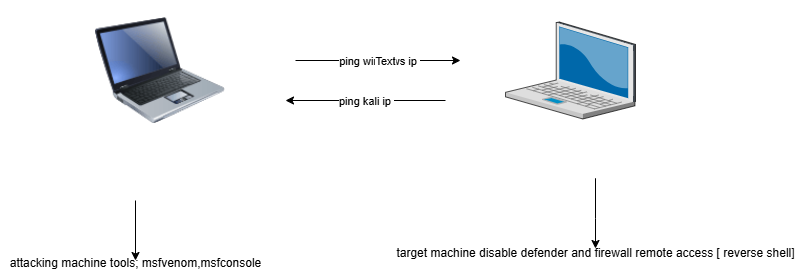

The diagram above was exported from draw.io. Its source (the exported page's mxGraphModel, read from the mxfile embedded in the PNG):
<mxGraphModel dx="880" dy="468" grid="1" gridSize="10" guides="1" tooltips="1" connect="1" arrows="1" fold="1" page="1" pageScale="1" pageWidth="850" pageHeight="1100" math="0" shadow="0">
  <root>
    <mxCell id="0" />
    <mxCell id="1" parent="0" />
    <mxCell id="hG24QL-BPT8fMhlMbBgl-1" value="" style="verticalLabelPosition=bottom;sketch=0;aspect=fixed;html=1;verticalAlign=top;strokeColor=none;align=center;outlineConnect=0;shape=mxgraph.citrix.laptop_2;" vertex="1" parent="1">
      <mxGeometry x="530" y="81.53" width="130" height="96.94" as="geometry" />
    </mxCell>
    <mxCell id="hG24QL-BPT8fMhlMbBgl-4" value="" style="image;html=1;image=img/lib/clip_art/computers/Laptop_128x128.png" vertex="1" parent="1">
      <mxGeometry x="120" y="60" width="130" height="140" as="geometry" />
    </mxCell>
    <mxCell id="hG24QL-BPT8fMhlMbBgl-5" value="" style="endArrow=classic;html=1;rounded=0;" edge="1" parent="1">
      <mxGeometry relative="1" as="geometry">
        <mxPoint x="320" y="120" as="sourcePoint" />
        <mxPoint x="485" y="120" as="targetPoint" />
      </mxGeometry>
    </mxCell>
    <mxCell id="hG24QL-BPT8fMhlMbBgl-6" value="ping windows ip&amp;nbsp;" style="edgeLabel;resizable=0;html=1;;align=center;verticalAlign=middle;" connectable="0" vertex="1" parent="hG24QL-BPT8fMhlMbBgl-5">
      <mxGeometry relative="1" as="geometry" />
    </mxCell>
    <mxCell id="hG24QL-BPT8fMhlMbBgl-12" value="Text" style="edgeLabel;html=1;align=center;verticalAlign=middle;resizable=0;points=[];" vertex="1" connectable="0" parent="hG24QL-BPT8fMhlMbBgl-5">
      <mxGeometry x="0.0788" relative="1" as="geometry">
        <mxPoint as="offset" />
      </mxGeometry>
    </mxCell>
    <mxCell id="hG24QL-BPT8fMhlMbBgl-9" value="" style="endArrow=classic;html=1;rounded=0;" edge="1" parent="1">
      <mxGeometry relative="1" as="geometry">
        <mxPoint x="470" y="160" as="sourcePoint" />
        <mxPoint x="310" y="160" as="targetPoint" />
      </mxGeometry>
    </mxCell>
    <mxCell id="hG24QL-BPT8fMhlMbBgl-10" value="ping kali ip&amp;nbsp;" style="edgeLabel;resizable=0;html=1;;align=center;verticalAlign=middle;" connectable="0" vertex="1" parent="hG24QL-BPT8fMhlMbBgl-9">
      <mxGeometry relative="1" as="geometry" />
    </mxCell>
    <mxCell id="hG24QL-BPT8fMhlMbBgl-14" value="" style="endArrow=classic;html=1;rounded=0;" edge="1" parent="1">
      <mxGeometry width="50" height="50" relative="1" as="geometry">
        <mxPoint x="160" y="260" as="sourcePoint" />
        <mxPoint x="160" y="320" as="targetPoint" />
      </mxGeometry>
    </mxCell>
    <mxCell id="hG24QL-BPT8fMhlMbBgl-15" value="" style="endArrow=classic;html=1;rounded=0;" edge="1" parent="1">
      <mxGeometry width="50" height="50" relative="1" as="geometry">
        <mxPoint x="620" y="248" as="sourcePoint" />
        <mxPoint x="620" y="308" as="targetPoint" />
        <Array as="points">
          <mxPoint x="620" y="238" />
          <mxPoint x="620" y="278" />
        </Array>
      </mxGeometry>
    </mxCell>
    <mxCell id="hG24QL-BPT8fMhlMbBgl-16" value="attacking machine tools; msfvenom,msfconsole" style="text;html=1;align=center;verticalAlign=middle;resizable=0;points=[];autosize=1;strokeColor=none;fillColor=none;" vertex="1" parent="1">
      <mxGeometry x="25" y="308" width="270" height="30" as="geometry" />
    </mxCell>
    <mxCell id="hG24QL-BPT8fMhlMbBgl-17" value="target machine disable defender and firewall remote access [ reverse shell]" style="text;html=1;align=center;verticalAlign=middle;resizable=0;points=[];autosize=1;strokeColor=none;fillColor=none;" vertex="1" parent="1">
      <mxGeometry x="410" y="298" width="420" height="30" as="geometry" />
    </mxCell>
  </root>
</mxGraphModel>